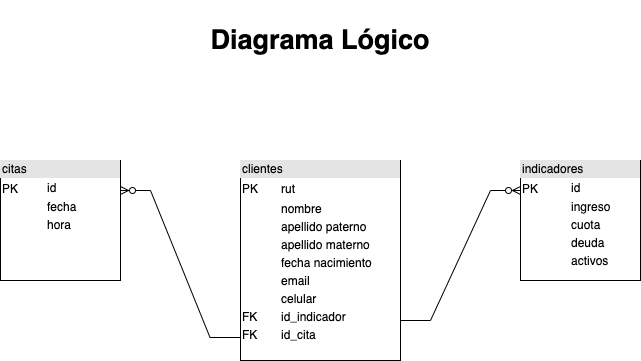

The diagram above was exported from draw.io. Its source (the exported page's mxGraphModel, read from the mxfile embedded in the PNG):
<mxGraphModel dx="946" dy="473" grid="1" gridSize="10" guides="1" tooltips="1" connect="1" arrows="1" fold="1" page="1" pageScale="1" pageWidth="1200" pageHeight="1600" math="0" shadow="0">
  <root>
    <mxCell id="0" />
    <mxCell id="1" parent="0" />
    <mxCell id="3lXlY0nWMO2Ved22YAIA-1" value="&lt;div style=&quot;box-sizing: border-box ; width: 100% ; background: #e4e4e4 ; padding: 2px&quot;&gt;&lt;font style=&quot;vertical-align: inherit&quot;&gt;&lt;font style=&quot;vertical-align: inherit&quot;&gt;clientes&lt;/font&gt;&lt;/font&gt;&lt;/div&gt;&lt;table style=&quot;width: 100% ; font-size: 1em&quot; cellpadding=&quot;2&quot; cellspacing=&quot;0&quot;&gt;&lt;tbody&gt;&lt;tr&gt;&lt;td&gt;&lt;font style=&quot;vertical-align: inherit&quot;&gt;&lt;font style=&quot;vertical-align: inherit&quot;&gt;PK&lt;span style=&quot;white-space: pre&quot;&gt;&#09;&lt;/span&gt;&lt;/font&gt;&lt;/font&gt;&lt;/td&gt;&lt;td&gt;&lt;font style=&quot;vertical-align: inherit&quot;&gt;&lt;font style=&quot;vertical-align: inherit&quot;&gt;rut&lt;/font&gt;&lt;/font&gt;&lt;/td&gt;&lt;/tr&gt;&lt;tr&gt;&lt;td&gt;&lt;br&gt;&lt;/td&gt;&lt;td&gt;&lt;font style=&quot;vertical-align: inherit&quot;&gt;&lt;font style=&quot;vertical-align: inherit&quot;&gt;nombre&lt;/font&gt;&lt;/font&gt;&lt;/td&gt;&lt;/tr&gt;&lt;tr&gt;&lt;td&gt;&lt;/td&gt;&lt;td&gt;apellido paterno&lt;/td&gt;&lt;/tr&gt;&lt;tr&gt;&lt;td&gt;&lt;br&gt;&lt;/td&gt;&lt;td&gt;apellido materno&lt;/td&gt;&lt;/tr&gt;&lt;tr&gt;&lt;td&gt;&lt;br&gt;&lt;/td&gt;&lt;td&gt;fecha nacimiento&lt;/td&gt;&lt;/tr&gt;&lt;tr&gt;&lt;td&gt;&lt;br&gt;&lt;/td&gt;&lt;td&gt;email&lt;/td&gt;&lt;/tr&gt;&lt;tr&gt;&lt;td&gt;&lt;br&gt;&lt;/td&gt;&lt;td&gt;celular&lt;/td&gt;&lt;/tr&gt;&lt;tr&gt;&lt;td&gt;FK&lt;/td&gt;&lt;td&gt;id_indicador&lt;/td&gt;&lt;/tr&gt;&lt;tr&gt;&lt;td&gt;FK&lt;/td&gt;&lt;td&gt;id_cita&lt;/td&gt;&lt;/tr&gt;&lt;/tbody&gt;&lt;/table&gt;" style="verticalAlign=top;align=left;overflow=fill;html=1;" vertex="1" parent="1">
      <mxGeometry x="520" y="320" width="160" height="200" as="geometry" />
    </mxCell>
    <mxCell id="3lXlY0nWMO2Ved22YAIA-2" value="&lt;div style=&quot;box-sizing: border-box ; width: 100% ; background: #e4e4e4 ; padding: 2px&quot;&gt;indicadores&lt;/div&gt;&lt;table style=&quot;width: 100% ; font-size: 1em&quot; cellpadding=&quot;2&quot; cellspacing=&quot;0&quot;&gt;&lt;tbody&gt;&lt;tr&gt;&lt;td&gt;&lt;font style=&quot;vertical-align: inherit&quot;&gt;&lt;font style=&quot;vertical-align: inherit&quot;&gt;PK&lt;span style=&quot;white-space: pre&quot;&gt;&#09;&lt;/span&gt;&lt;/font&gt;&lt;/font&gt;&lt;/td&gt;&lt;td&gt;id&lt;/td&gt;&lt;/tr&gt;&lt;tr&gt;&lt;td&gt;&lt;br&gt;&lt;/td&gt;&lt;td&gt;ingreso&lt;/td&gt;&lt;/tr&gt;&lt;tr&gt;&lt;td&gt;&lt;/td&gt;&lt;td&gt;cuota&lt;/td&gt;&lt;/tr&gt;&lt;tr&gt;&lt;td&gt;&lt;br&gt;&lt;/td&gt;&lt;td&gt;deuda&lt;/td&gt;&lt;/tr&gt;&lt;tr&gt;&lt;td&gt;&lt;br&gt;&lt;/td&gt;&lt;td&gt;activos&lt;/td&gt;&lt;/tr&gt;&lt;/tbody&gt;&lt;/table&gt;" style="verticalAlign=top;align=left;overflow=fill;html=1;" vertex="1" parent="1">
      <mxGeometry x="800" y="320" width="120" height="120" as="geometry" />
    </mxCell>
    <mxCell id="3lXlY0nWMO2Ved22YAIA-3" value="&lt;div style=&quot;box-sizing: border-box ; width: 100% ; background: #e4e4e4 ; padding: 2px&quot;&gt;citas&lt;/div&gt;&lt;table style=&quot;width: 100% ; font-size: 1em&quot; cellpadding=&quot;2&quot; cellspacing=&quot;0&quot;&gt;&lt;tbody&gt;&lt;tr&gt;&lt;td&gt;&lt;font style=&quot;vertical-align: inherit&quot;&gt;&lt;font style=&quot;vertical-align: inherit&quot;&gt;PK&lt;/font&gt;&lt;/font&gt;&lt;/td&gt;&lt;td&gt;id&lt;/td&gt;&lt;/tr&gt;&lt;tr&gt;&lt;td&gt;&lt;br&gt;&lt;/td&gt;&lt;td&gt;fecha&lt;/td&gt;&lt;/tr&gt;&lt;tr&gt;&lt;td&gt;&lt;/td&gt;&lt;td&gt;hora&lt;/td&gt;&lt;/tr&gt;&lt;/tbody&gt;&lt;/table&gt;" style="verticalAlign=top;align=left;overflow=fill;html=1;" vertex="1" parent="1">
      <mxGeometry x="280" y="320" width="120" height="120" as="geometry" />
    </mxCell>
    <mxCell id="3lXlY0nWMO2Ved22YAIA-4" value="" style="edgeStyle=entityRelationEdgeStyle;fontSize=12;html=1;endArrow=ERzeroToMany;endFill=1;rounded=0;exitX=-0.003;exitY=0.885;exitDx=0;exitDy=0;exitPerimeter=0;entryX=1;entryY=0.25;entryDx=0;entryDy=0;" edge="1" parent="1" source="3lXlY0nWMO2Ved22YAIA-1" target="3lXlY0nWMO2Ved22YAIA-3">
      <mxGeometry width="100" height="100" relative="1" as="geometry">
        <mxPoint x="570" y="330" as="sourcePoint" />
        <mxPoint x="670" y="230" as="targetPoint" />
      </mxGeometry>
    </mxCell>
    <mxCell id="3lXlY0nWMO2Ved22YAIA-5" value="" style="edgeStyle=entityRelationEdgeStyle;fontSize=12;html=1;endArrow=ERzeroToMany;endFill=1;rounded=0;entryX=0;entryY=0.25;entryDx=0;entryDy=0;" edge="1" parent="1" target="3lXlY0nWMO2Ved22YAIA-2">
      <mxGeometry width="100" height="100" relative="1" as="geometry">
        <mxPoint x="680" y="480" as="sourcePoint" />
        <mxPoint x="410" y="360" as="targetPoint" />
      </mxGeometry>
    </mxCell>
    <mxCell id="3lXlY0nWMO2Ved22YAIA-6" value="Diagrama Lógico" style="text;html=1;strokeColor=none;fillColor=none;align=center;verticalAlign=middle;whiteSpace=wrap;rounded=0;fontSize=27;fontStyle=1;labelBackgroundColor=default;labelBorderColor=none;" vertex="1" parent="1">
      <mxGeometry x="440" y="160" width="320" height="80" as="geometry" />
    </mxCell>
  </root>
</mxGraphModel>